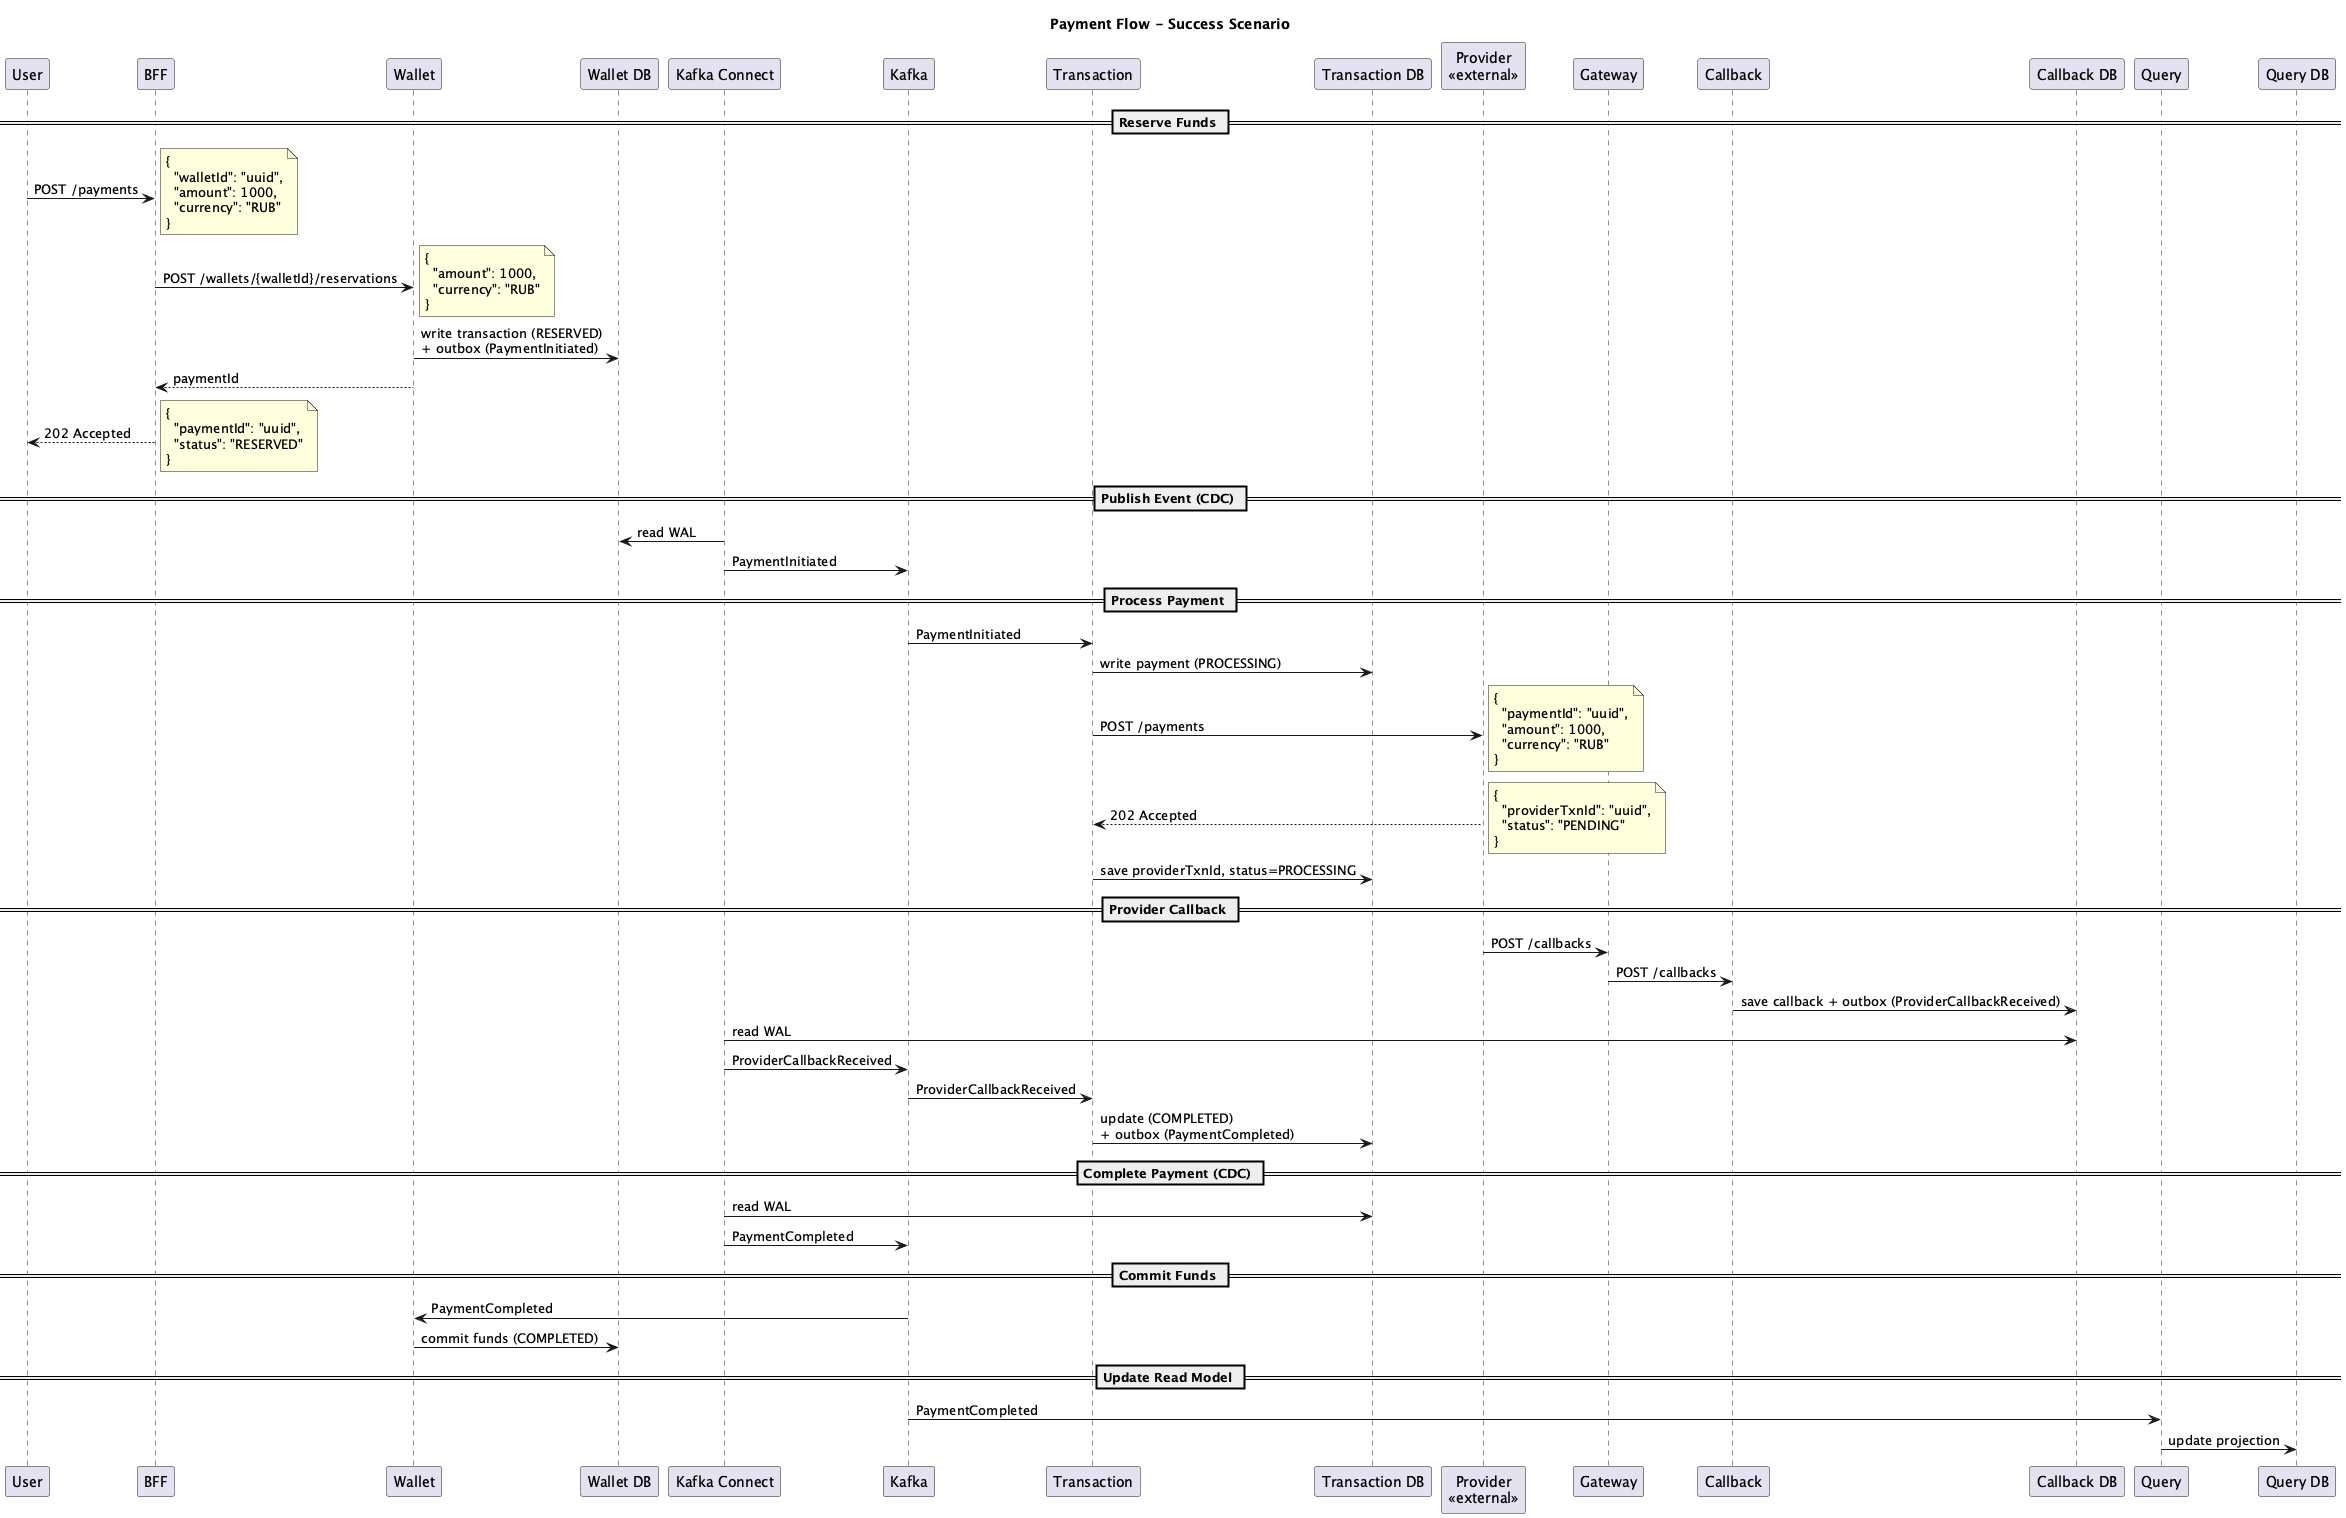

The diagram above was rendered by PlantUML. Its source (embedded in the PNG):
@startuml seq-success
title Payment Flow - Success Scenario

participant User
participant BFF
participant Wallet
participant "Wallet DB" as WalletDB
participant "Kafka Connect" as KC
participant Kafka
participant Transaction
participant "Transaction DB" as TxDB
participant "Provider\n<<external>>" as Provider
participant Gateway
participant Callback
participant "Callback DB" as CallbackDB
participant Query
participant "Query DB" as QueryDB

== Reserve Funds ==

User -> BFF: POST /payments
note right
  {
    "walletId": "uuid",
    "amount": 1000,
    "currency": "RUB"
  }
end note

BFF -> Wallet: POST /wallets/{walletId}/reservations
note right
  {
    "amount": 1000,
    "currency": "RUB"
  }
end note
Wallet -> WalletDB: write transaction (RESERVED)\n+ outbox (PaymentInitiated)
Wallet --> BFF: paymentId

BFF --> User: 202 Accepted
note right
  {
    "paymentId": "uuid",
    "status": "RESERVED"
  }
end note

== Publish Event (CDC) ==

KC -> WalletDB: read WAL
KC -> Kafka: PaymentInitiated

== Process Payment ==

Kafka -> Transaction: PaymentInitiated
Transaction -> TxDB: write payment (PROCESSING)
Transaction -> Provider: POST /payments
note right
  {
    "paymentId": "uuid",
    "amount": 1000,
    "currency": "RUB"
  }
end note
Provider --> Transaction: 202 Accepted
note right
  {
    "providerTxnId": "uuid",
    "status": "PENDING"
  }
end note
Transaction -> TxDB: save providerTxnId, status=PROCESSING

== Provider Callback ==

Provider -> Gateway: POST /callbacks
Gateway -> Callback: POST /callbacks
Callback -> CallbackDB: save callback + outbox (ProviderCallbackReceived)
KC -> CallbackDB: read WAL
KC -> Kafka: ProviderCallbackReceived
Kafka -> Transaction: ProviderCallbackReceived
Transaction -> TxDB: update (COMPLETED)\n+ outbox (PaymentCompleted)

== Complete Payment (CDC) ==

KC -> TxDB: read WAL
KC -> Kafka: PaymentCompleted

== Commit Funds ==

Kafka -> Wallet: PaymentCompleted
Wallet -> WalletDB: commit funds (COMPLETED)

== Update Read Model ==

Kafka -> Query: PaymentCompleted
Query -> QueryDB: update projection

@enduml